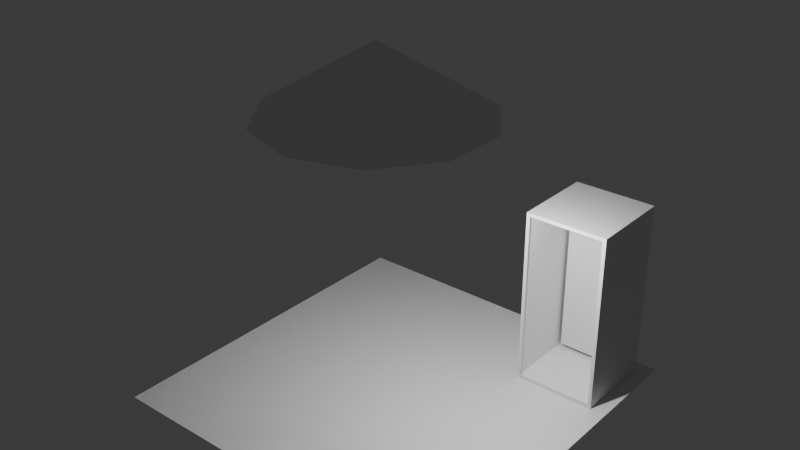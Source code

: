 # Source: miniBar.blend  (saved by Blender 4.0.36; exported with 4.5.12 LTS)
import bpy
from mathutils import Matrix  # noqa: F401  (used for matrix-valued properties, if any)

bpy.ops.wm.read_factory_settings(use_empty=True)
scene = bpy.context.scene
scene.name = 'Scene'

# ---- collections
col_minibar = bpy.data.collections.new('minibar'); scene.collection.children.link(col_minibar)

# ---- materials (node trees are filled in below, after node groups)
mat_material = bpy.data.materials.new('Material')
mat_material.alpha_threshold = 0.0
mat_material.use_transparent_shadow = False
mat_material.roughness = 0.5
mat_material.line_color = (0.0, 0.0, 0.0, 1.0)

# ---- material node trees
mat_material.use_nodes = True; mat_material.node_tree.nodes.clear()
_N = mat_material.node_tree.nodes; _L = mat_material.node_tree.links
n0 = _N.new('ShaderNodeOutputMaterial'); n0.name = 'Material Output'; n0.location = (300, 300)
n1 = _N.new('ShaderNodeBsdfPrincipled'); n1.name = 'Principled BSDF'; n1.location = (10, 300)
n1.inputs[3].default_value = 1.45
_L.new(n1.outputs[0], n0.inputs[0])
n0.is_active_output = True

# ---- world
world_world = bpy.data.worlds.new('World'); scene.world = world_world
world_world.use_nodes = True; world_world.node_tree.nodes.clear()
_N = world_world.node_tree.nodes; _L = world_world.node_tree.links
n0 = _N.new('ShaderNodeOutputWorld'); n0.name = 'World Output'; n0.location = (300, 300)
n1 = _N.new('ShaderNodeBackground'); n1.name = 'Background'; n1.location = (10, 300)
n1.inputs[0].default_value = (0.05088, 0.05088, 0.05088, 1.0)
_L.new(n1.outputs[0], n0.inputs[0])
n0.is_active_output = True
world_world.color = (0.05088, 0.05088, 0.05088)
world_world.use_sun_shadow = False
world_world.sun_shadow_jitter_overblur = 0.0

# ---- lights
light_light = bpy.data.lights.new('Light', 'POINT')
light_light.transmission_factor = 0.0
light_light.use_soft_falloff = False
light_light.energy = 1000.0
light_light.shadow_soft_size = 0.1
light_light.shadow_maximum_resolution = 0.006
light_light.use_absolute_resolution = True

# ---- meshes
me_cube = bpy.data.meshes.new('Cube')
me_cube.from_pydata([(4.827, 5.288, 4.688), (4.827, 5.288, 0.4947), (4.744, 3.288, 4.605), (4.744, 3.288, 0.5779), (2.898, 5.288, 4.688), (2.898, 5.288, 0.4947), (2.981, 3.288, 4.605), (2.981, 3.288, 0.5779), (0.7091, 0.9773, 8.589), (0.7091, 3.577, 7.0), (-0.8191, 3.081, 7.0), (-1.764, 1.781, 7.0), (-1.764, 0.1738, 7.0), (-0.8191, -1.126, 7.0), (0.7091, -1.623, 7.0), (2.237, -1.126, 7.0), (3.182, 0.1738, 7.0), (3.182, 1.781, 7.0), (2.237, 3.081, 7.0), (-3.195, -2.828, 0.4883), (5.195, -2.828, 0.4883), (-3.195, 5.562, 0.4883), (5.195, 5.562, 0.4883), (0.8789, -0.3486, 0.4486), (2.898, 3.288, 0.4947), (2.898, 3.288, 4.688), (4.827, 3.288, 4.688), (4.827, 3.288, 0.4947), (2.981, 4.25, 4.605), (4.744, 4.25, 4.605), (4.744, 4.25, 0.5779), (2.981, 4.982, 0.5779), (2.981, 4.982, 4.605), (4.744, 4.982, 4.605), (4.744, 4.982, 0.5779), (4.827, 5.288, 2.591), (2.898, 3.288, 2.591), (4.827, 3.288, 2.591), (2.898, 5.288, 2.591), (2.981, 3.288, 2.591), (4.744, 3.288, 2.591), (4.744, 4.25, 2.591), (2.981, 4.982, 2.591), (4.744, 4.982, 2.591), (4.827, 5.288, 1.543), (4.827, 3.288, 1.543), (2.898, 5.288, 1.543), (4.744, 3.288, 1.585), (4.744, 4.25, 1.585), (4.744, 4.982, 1.585), (2.898, 3.288, 1.543), (2.981, 3.288, 1.585), (2.981, 4.982, 1.585), (2.898, 3.288, 3.64), (2.981, 3.288, 3.598), (2.981, 4.982, 3.598), (4.827, 5.288, 3.64), (4.827, 3.288, 3.64), (2.898, 5.288, 3.64), (4.744, 3.288, 3.598), (4.744, 4.25, 3.598), (4.744, 4.982, 3.598), (2.981, 3.288, 2.591), (2.981, 3.288, 3.598), (2.981, 3.288, 4.605), (2.981, 3.288, 3.598)], [], [(0, 4, 25, 26), (53, 25, 4, 58), (5, 1, 27, 24), (56, 0, 26, 57), (58, 4, 0, 56), (8, 9, 10), (8, 10, 11), (8, 11, 12), (8, 12, 13), (8, 13, 14), (8, 14, 15), (8, 15, 16), (8, 16, 17), (8, 17, 18), (8, 18, 9), (19, 20, 22, 21), (54, 6, 25, 53), (47, 3, 27, 45), (6, 2, 26, 25), (3, 7, 24, 27), (29, 28, 32, 33), (59, 2, 29, 60), (2, 6, 28, 29), (61, 33, 32, 55), (60, 29, 33, 61), (48, 41, 43, 49), (49, 43, 42, 52), (47, 40, 41, 48), (59, 40, 37, 57), (51, 39, 36, 50), (46, 38, 35, 44), (44, 35, 37, 45), (50, 36, 38, 46), (24, 50, 46, 5), (1, 44, 45, 27), (5, 46, 44, 1), (7, 51, 50, 24), (3, 47, 48, 30), (34, 49, 52, 31), (30, 48, 49, 34), (40, 47, 45, 37), (2, 59, 57, 26), (41, 60, 61, 43), (43, 61, 55, 42), (40, 59, 60, 41), (39, 54, 53, 36), (38, 58, 56, 35), (35, 56, 57, 37), (36, 53, 58, 38), (54, 39, 62, 63), (6, 54, 65, 64)])
_uv = me_cube.uv_layers.new(name='UVMap')
_uv.uv.foreach_set('vector', [0.625, 0.5, 0.875, 0.5, 0.875, 0.75, 0.625, 0.75, 0.5625, 0.0, 0.625, 0.0, 0.625, 0.25, 0.5625, 0.25, 0.125, 0.5, 0.375, 0.5, 0.375, 0.75, 0.125, 0.75, 0.5625, 0.5, 0.625, 0.5, 0.625, 0.75, 0.5625, 0.75, 0.5625, 0.25, 0.625, 0.25, 0.625, 0.5, 0.5625, 0.5, 0.5, 0.5, 0.5, 1.0, 0.2061, 0.9045, 0.5, 0.5, 0.2061, 0.9045, 0.02447, 0.6545, 0.5, 0.5, 0.02447, 0.6545, 0.02447, 0.3455, 0.5, 0.5, 0.02447, 0.3455, 0.2061, 0.09549, 0.5, 0.5, 0.2061, 0.09549, 0.5, 0.0, 0.5, 0.5, 0.5, 0.0, 0.7939, 0.09549, 0.5, 0.5, 0.7939, 0.09549, 0.9755, 0.3455, 0.5, 0.5, 0.9755, 0.3455, 0.9755, 0.6545, 0.5, 0.5, 0.9755, 0.6545, 0.7939, 0.9045, 0.5, 0.5, 0.7939, 0.9045, 0.5, 1.0, 0.0, 0.0, 1.0, 0.0, 1.0, 1.0, 0.0, 1.0, 0.56, 0.9892, 0.62, 0.9892, 0.625, 1.0, 0.5625, 1.0, 0.44, 0.7608, 0.38, 0.7608, 0.375, 0.75, 0.4375, 0.75, 0.62, 0.9892, 0.62, 0.7608, 0.625, 0.75, 0.625, 1.0, 0.38, 0.7608, 0.38, 0.9892, 0.375, 1.0, 0.375, 0.75, 0.62, 0.7608, 0.62, 0.9892, 0.62, 0.9892, 0.62, 0.7608, 0.56, 0.7608, 0.62, 0.7608, 0.62, 0.7608, 0.56, 0.7608, 0.62, 0.7608, 0.62, 0.9892, 0.62, 0.9892, 0.62, 0.7608, 0.56, 0.7608, 0.62, 0.7608, 0.62, 0.9892, 0.56, 0.9892, 0.56, 0.7608, 0.62, 0.7608, 0.62, 0.7608, 0.56, 0.7608, 0.44, 0.7608, 0.5, 0.7608, 0.5, 0.7608, 0.44, 0.7608, 0.44, 0.7608, 0.5, 0.7608, 0.5, 0.9892, 0.44, 0.9892, 0.44, 0.7608, 0.5, 0.7608, 0.5, 0.7608, 0.44, 0.7608, 0.56, 0.7608, 0.5, 0.7608, 0.5, 0.75, 0.5625, 0.75, 0.44, 0.9892, 0.5, 0.9892, 0.5, 1.0, 0.4375, 1.0, 0.4375, 0.25, 0.5, 0.25, 0.5, 0.5, 0.4375, 0.5, 0.4375, 0.5, 0.5, 0.5, 0.5, 0.75, 0.4375, 0.75, 0.4375, 0.0, 0.5, 0.0, 0.5, 0.25, 0.4375, 0.25, 0.375, 0.0, 0.4375, 0.0, 0.4375, 0.25, 0.375, 0.25, 0.375, 0.5, 0.4375, 0.5, 0.4375, 0.75, 0.375, 0.75, 0.375, 0.25, 0.4375, 0.25, 0.4375, 0.5, 0.375, 0.5, 0.38, 0.9892, 0.44, 0.9892, 0.4375, 1.0, 0.375, 1.0, 0.38, 0.7608, 0.44, 0.7608, 0.44, 0.7608, 0.38, 0.7608, 0.38, 0.7608, 0.44, 0.7608, 0.44, 0.9892, 0.38, 0.9892, 0.38, 0.7608, 0.44, 0.7608, 0.44, 0.7608, 0.38, 0.7608, 0.5, 0.7608, 0.44, 0.7608, 0.4375, 0.75, 0.5, 0.75, 0.62, 0.7608, 0.56, 0.7608, 0.5625, 0.75, 0.625, 0.75, 0.5, 0.7608, 0.56, 0.7608, 0.56, 0.7608, 0.5, 0.7608, 0.5, 0.7608, 0.56, 0.7608, 0.56, 0.9892, 0.5, 0.9892, 0.5, 0.7608, 0.56, 0.7608, 0.56, 0.7608, 0.5, 0.7608, 0.5, 0.9892, 0.56, 0.9892, 0.5625, 1.0, 0.5, 1.0, 0.5, 0.25, 0.5625, 0.25, 0.5625, 0.5, 0.5, 0.5, 0.5, 0.5, 0.5625, 0.5, 0.5625, 0.75, 0.5, 0.75, 0.5, 0.0, 0.5625, 0.0, 0.5625, 0.25, 0.5, 0.25, 0.56, 0.9892, 0.5, 0.9892, 0.5, 0.9892, 0.56, 0.9892, 0.62, 0.9892, 0.56, 0.9892, 0.56, 0.9892, 0.62, 0.9892])
me_cube.materials.append(mat_material)
me_cube.use_mirror_vertex_groups = False
me_cube.update()

# ---- objects
ob_cube = bpy.data.objects.new('Cube', me_cube)
ob_light = bpy.data.objects.new('Light', light_light)

# ---- transforms, parenting, visibility, modifiers, constraints
ob_cube.location = (0.09221, -0.9525, -0.4681)
ob_cube.lock_rotations_4d = False
ob_cube.empty_display_type = 'ARROWS'
ob_cube.lineart.crease_threshold = 0.0
ob_light.location = (4.076, 0.0, 5.471)
ob_light.rotation_euler = (0.6503, 0.05522, 1.866)
ob_light.lock_rotations_4d = False
ob_light.empty_display_type = 'ARROWS'
ob_light.color = (0.0, 0.0, 0.0, 0.0)
ob_light.lineart.crease_threshold = 0.0

# ---- collection membership
col_minibar.objects.link(ob_cube)
col_minibar.objects.link(ob_light)

# ---- scene / render settings (as saved in the file)
scene.frame_start = 1; scene.frame_end = 250; scene.frame_set(2)
scene.render.engine = 'BLENDER_EEVEE_NEXT'
scene.cycles.sampling_pattern = 'TABULATED_SOBOL'
bpy.context.view_layer.update()

# ---- added for rendering (the .blend has no active camera): camera
cam_auto = bpy.data.cameras.new('AutoCamera')
cam_auto.lens = 50.0
cam_auto.sensor_width = 36.0
cam_auto.clip_end = 1000.0
ob_auto_camera = bpy.data.objects.new('AutoCamera', cam_auto)
scene.collection.objects.link(ob_auto_camera)
ob_auto_camera.location = (14.4056, -15.5612, 14.7012)
ob_auto_camera.rotation_euler = (1.09748, -7.21219e-08, 0.694738)
scene.camera = ob_auto_camera
bpy.context.view_layer.update()

